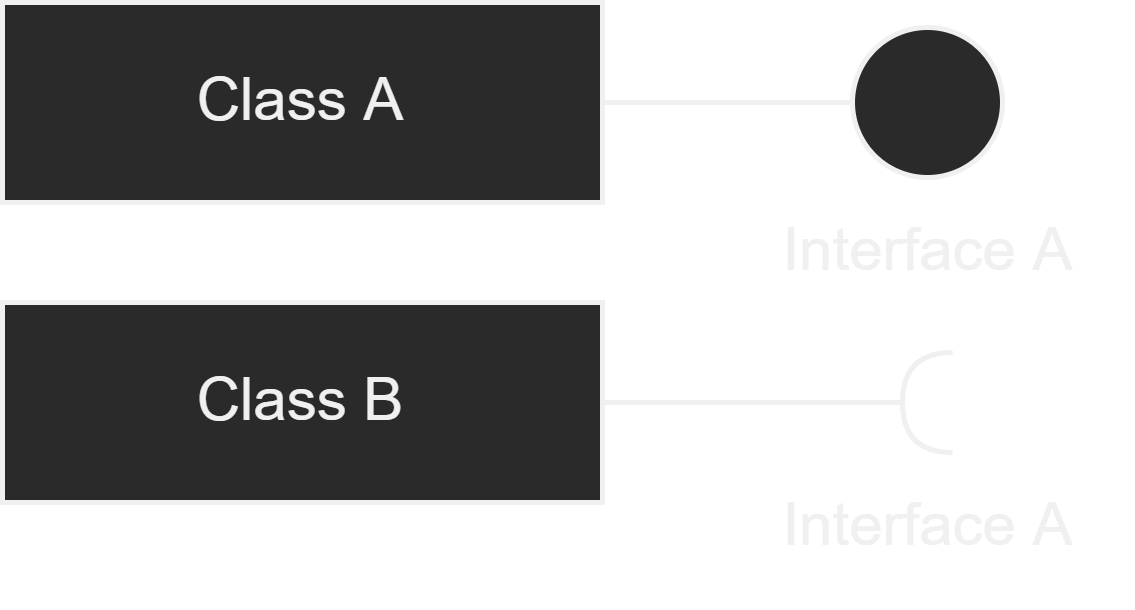

The diagram above was exported from draw.io. Its source (the exported page's mxGraphModel, read from the mxfile embedded in the PNG):
<mxGraphModel dx="981" dy="591" grid="1" gridSize="10" guides="1" tooltips="1" connect="1" arrows="1" fold="1" page="1" pageScale="1" pageWidth="827" pageHeight="1169" math="0" shadow="0">
  <root>
    <mxCell id="0" />
    <mxCell id="1" parent="0" />
    <mxCell id="2" value="Class A" style="rounded=0;whiteSpace=wrap;html=1;" vertex="1" parent="1">
      <mxGeometry x="140" y="150" width="120" height="40" as="geometry" />
    </mxCell>
    <mxCell id="3" value="" style="endArrow=none;html=1;rounded=0;exitX=1;exitY=0.5;exitDx=0;exitDy=0;" edge="1" source="2" target="4" parent="1">
      <mxGeometry width="50" height="50" relative="1" as="geometry">
        <mxPoint x="320" y="220" as="sourcePoint" />
        <mxPoint x="330" y="170" as="targetPoint" />
      </mxGeometry>
    </mxCell>
    <mxCell id="4" value="" style="ellipse;whiteSpace=wrap;html=1;aspect=fixed;" vertex="1" parent="1">
      <mxGeometry x="310" y="155" width="30" height="30" as="geometry" />
    </mxCell>
    <mxCell id="5" value="Interface A" style="text;html=1;align=center;verticalAlign=middle;resizable=0;points=[];autosize=1;strokeColor=none;fillColor=none;" vertex="1" parent="1">
      <mxGeometry x="285" y="185" width="80" height="30" as="geometry" />
    </mxCell>
    <mxCell id="6" value="Class B" style="rounded=0;whiteSpace=wrap;html=1;" vertex="1" parent="1">
      <mxGeometry x="140" y="210" width="120" height="40" as="geometry" />
    </mxCell>
    <mxCell id="7" value="" style="endArrow=none;html=1;rounded=0;exitX=1;exitY=0.5;exitDx=0;exitDy=0;" edge="1" source="6" parent="1">
      <mxGeometry width="50" height="50" relative="1" as="geometry">
        <mxPoint x="320" y="280" as="sourcePoint" />
        <mxPoint x="320" y="230" as="targetPoint" />
      </mxGeometry>
    </mxCell>
    <mxCell id="8" value="Interface A" style="text;html=1;align=center;verticalAlign=middle;resizable=0;points=[];autosize=1;strokeColor=none;fillColor=none;" vertex="1" parent="1">
      <mxGeometry x="285" y="240" width="80" height="30" as="geometry" />
    </mxCell>
    <mxCell id="9" value="" style="shape=requiredInterface;html=1;verticalLabelPosition=bottom;sketch=0;rotation=-180;" vertex="1" parent="1">
      <mxGeometry x="320" y="220" width="10" height="20" as="geometry" />
    </mxCell>
  </root>
</mxGraphModel>